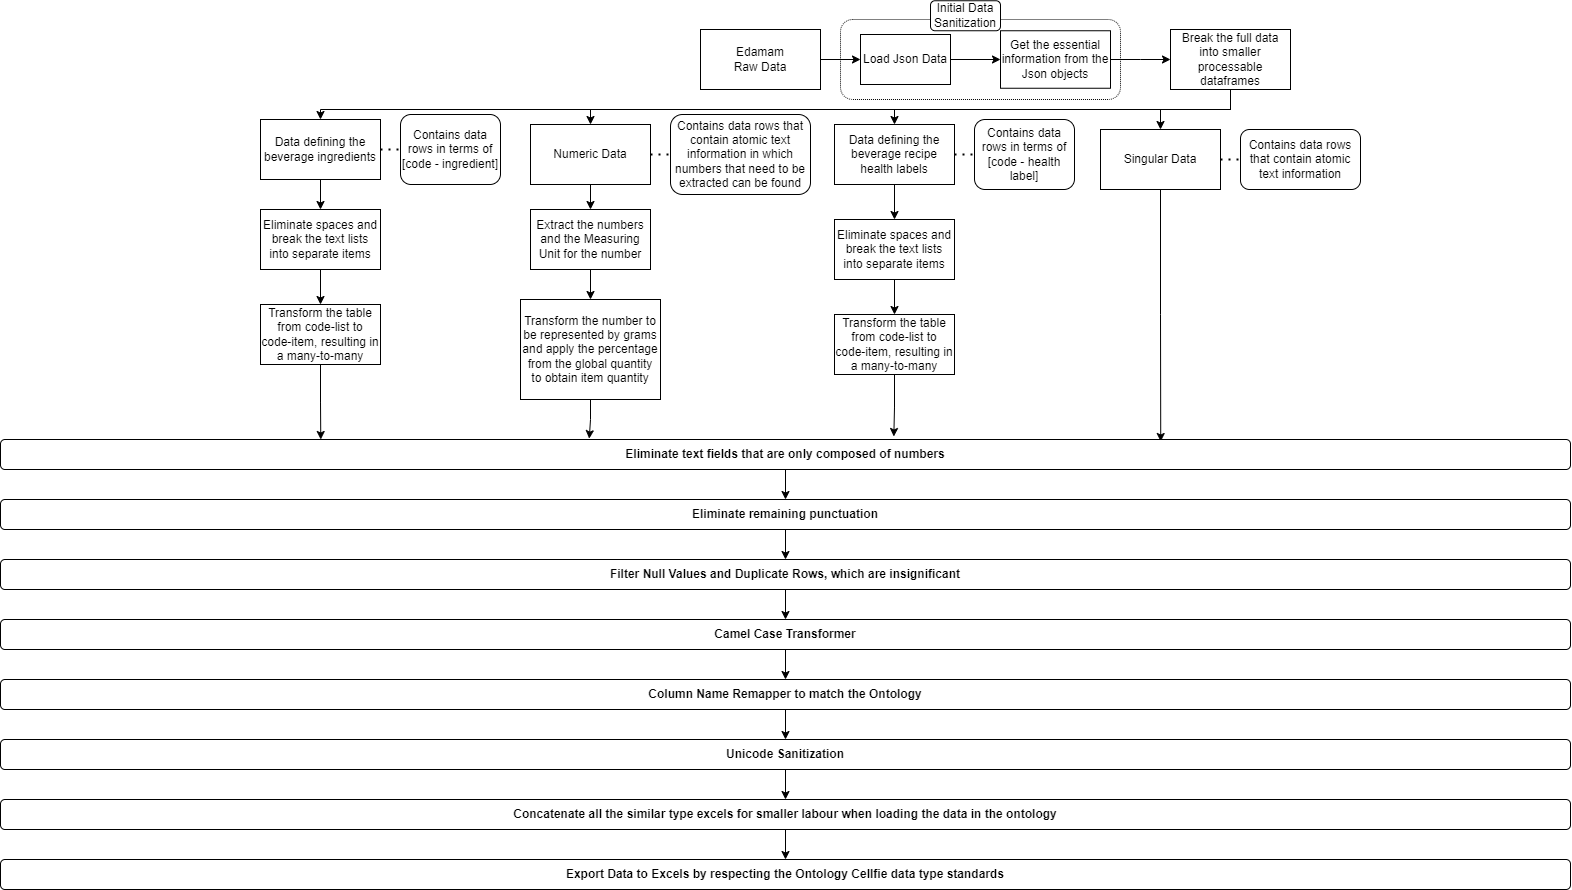

The diagram above was exported from draw.io. Its source (the exported page's mxGraphModel, read from the mxfile embedded in the PNG):
<mxGraphModel dx="2516" dy="1046" grid="1" gridSize="10" guides="1" tooltips="1" connect="1" arrows="1" fold="1" page="1" pageScale="1" pageWidth="827" pageHeight="1169" math="0" shadow="0">
  <root>
    <mxCell id="0" />
    <mxCell id="1" parent="0" />
    <mxCell id="w3Wu0mzL7KkbSggBGiWG-1" value="" style="rounded=1;whiteSpace=wrap;html=1;dashed=1;dashPattern=1 1;" vertex="1" parent="1">
      <mxGeometry x="180" y="20" width="280" height="80" as="geometry" />
    </mxCell>
    <mxCell id="w3Wu0mzL7KkbSggBGiWG-2" value="Edamam&lt;br&gt;Raw Data" style="rounded=0;whiteSpace=wrap;html=1;" vertex="1" parent="1">
      <mxGeometry x="40" y="30" width="120" height="60" as="geometry" />
    </mxCell>
    <mxCell id="w3Wu0mzL7KkbSggBGiWG-12" style="edgeStyle=orthogonalEdgeStyle;rounded=0;orthogonalLoop=1;jettySize=auto;html=1;entryX=0;entryY=0.5;entryDx=0;entryDy=0;" edge="1" parent="1" source="w3Wu0mzL7KkbSggBGiWG-4" target="w3Wu0mzL7KkbSggBGiWG-11">
      <mxGeometry relative="1" as="geometry" />
    </mxCell>
    <mxCell id="w3Wu0mzL7KkbSggBGiWG-4" value="Load Json Data" style="rounded=0;whiteSpace=wrap;html=1;" vertex="1" parent="1">
      <mxGeometry x="200" y="35" width="90" height="50" as="geometry" />
    </mxCell>
    <mxCell id="w3Wu0mzL7KkbSggBGiWG-5" value="" style="endArrow=classic;html=1;rounded=0;exitX=1;exitY=0.5;exitDx=0;exitDy=0;entryX=0;entryY=0.5;entryDx=0;entryDy=0;" edge="1" parent="1" source="w3Wu0mzL7KkbSggBGiWG-2" target="w3Wu0mzL7KkbSggBGiWG-4">
      <mxGeometry width="50" height="50" relative="1" as="geometry">
        <mxPoint x="470" y="280" as="sourcePoint" />
        <mxPoint x="520" y="230" as="targetPoint" />
      </mxGeometry>
    </mxCell>
    <mxCell id="w3Wu0mzL7KkbSggBGiWG-6" style="edgeStyle=orthogonalEdgeStyle;rounded=0;orthogonalLoop=1;jettySize=auto;html=1;" edge="1" parent="1" target="w3Wu0mzL7KkbSggBGiWG-8">
      <mxGeometry relative="1" as="geometry">
        <mxPoint x="600" y="60" as="sourcePoint" />
      </mxGeometry>
    </mxCell>
    <mxCell id="w3Wu0mzL7KkbSggBGiWG-9" value="Initial Data Sanitization" style="rounded=1;whiteSpace=wrap;html=1;" vertex="1" parent="1">
      <mxGeometry x="270" y="1.25" width="70" height="30" as="geometry" />
    </mxCell>
    <mxCell id="w3Wu0mzL7KkbSggBGiWG-14" style="edgeStyle=orthogonalEdgeStyle;rounded=0;orthogonalLoop=1;jettySize=auto;html=1;entryX=0;entryY=0.5;entryDx=0;entryDy=0;" edge="1" parent="1" source="w3Wu0mzL7KkbSggBGiWG-11" target="w3Wu0mzL7KkbSggBGiWG-13">
      <mxGeometry relative="1" as="geometry" />
    </mxCell>
    <mxCell id="w3Wu0mzL7KkbSggBGiWG-11" value="Get the essential information from the Json objects" style="rounded=0;whiteSpace=wrap;html=1;" vertex="1" parent="1">
      <mxGeometry x="340" y="31.25" width="110" height="57.5" as="geometry" />
    </mxCell>
    <mxCell id="w3Wu0mzL7KkbSggBGiWG-20" style="edgeStyle=orthogonalEdgeStyle;rounded=0;orthogonalLoop=1;jettySize=auto;html=1;entryX=0.5;entryY=0;entryDx=0;entryDy=0;" edge="1" parent="1" source="w3Wu0mzL7KkbSggBGiWG-13" target="w3Wu0mzL7KkbSggBGiWG-17">
      <mxGeometry relative="1" as="geometry">
        <Array as="points">
          <mxPoint x="570" y="110" />
          <mxPoint x="234" y="110" />
        </Array>
      </mxGeometry>
    </mxCell>
    <mxCell id="w3Wu0mzL7KkbSggBGiWG-24" style="edgeStyle=orthogonalEdgeStyle;rounded=0;orthogonalLoop=1;jettySize=auto;html=1;entryX=0.5;entryY=0;entryDx=0;entryDy=0;" edge="1" parent="1" source="w3Wu0mzL7KkbSggBGiWG-13" target="w3Wu0mzL7KkbSggBGiWG-21">
      <mxGeometry relative="1" as="geometry" />
    </mxCell>
    <mxCell id="w3Wu0mzL7KkbSggBGiWG-31" style="edgeStyle=orthogonalEdgeStyle;rounded=0;orthogonalLoop=1;jettySize=auto;html=1;entryX=0.5;entryY=0;entryDx=0;entryDy=0;" edge="1" parent="1" source="w3Wu0mzL7KkbSggBGiWG-13" target="w3Wu0mzL7KkbSggBGiWG-25">
      <mxGeometry relative="1" as="geometry">
        <Array as="points">
          <mxPoint x="570" y="110" />
          <mxPoint x="-70" y="110" />
        </Array>
      </mxGeometry>
    </mxCell>
    <mxCell id="w3Wu0mzL7KkbSggBGiWG-32" style="edgeStyle=orthogonalEdgeStyle;rounded=0;orthogonalLoop=1;jettySize=auto;html=1;entryX=0.5;entryY=0;entryDx=0;entryDy=0;" edge="1" parent="1" source="w3Wu0mzL7KkbSggBGiWG-13" target="w3Wu0mzL7KkbSggBGiWG-28">
      <mxGeometry relative="1" as="geometry">
        <Array as="points">
          <mxPoint x="570" y="110" />
          <mxPoint x="-340" y="110" />
        </Array>
      </mxGeometry>
    </mxCell>
    <mxCell id="w3Wu0mzL7KkbSggBGiWG-13" value="Break the full data&lt;br&gt;into smaller processable dataframes" style="rounded=0;whiteSpace=wrap;html=1;" vertex="1" parent="1">
      <mxGeometry x="510" y="30" width="120" height="60" as="geometry" />
    </mxCell>
    <mxCell id="w3Wu0mzL7KkbSggBGiWG-61" style="edgeStyle=orthogonalEdgeStyle;rounded=0;orthogonalLoop=1;jettySize=auto;html=1;entryX=0.5;entryY=0;entryDx=0;entryDy=0;" edge="1" parent="1" source="w3Wu0mzL7KkbSggBGiWG-17" target="w3Wu0mzL7KkbSggBGiWG-54">
      <mxGeometry relative="1" as="geometry" />
    </mxCell>
    <mxCell id="w3Wu0mzL7KkbSggBGiWG-17" value="Data defining the beverage recipe health labels" style="rounded=0;whiteSpace=wrap;html=1;" vertex="1" parent="1">
      <mxGeometry x="174" y="125" width="120" height="60" as="geometry" />
    </mxCell>
    <mxCell id="w3Wu0mzL7KkbSggBGiWG-18" value="Contains data rows in terms of [code - health label]" style="rounded=1;whiteSpace=wrap;html=1;" vertex="1" parent="1">
      <mxGeometry x="314" y="120" width="100" height="70" as="geometry" />
    </mxCell>
    <mxCell id="w3Wu0mzL7KkbSggBGiWG-19" value="" style="endArrow=none;dashed=1;html=1;dashPattern=1 3;strokeWidth=2;rounded=0;exitX=1;exitY=0.5;exitDx=0;exitDy=0;entryX=0;entryY=0.5;entryDx=0;entryDy=0;" edge="1" parent="1" source="w3Wu0mzL7KkbSggBGiWG-17" target="w3Wu0mzL7KkbSggBGiWG-18">
      <mxGeometry width="50" height="50" relative="1" as="geometry">
        <mxPoint x="584" y="160" as="sourcePoint" />
        <mxPoint x="284" y="240" as="targetPoint" />
      </mxGeometry>
    </mxCell>
    <mxCell id="w3Wu0mzL7KkbSggBGiWG-63" style="edgeStyle=orthogonalEdgeStyle;rounded=0;orthogonalLoop=1;jettySize=auto;html=1;entryX=0.739;entryY=0.067;entryDx=0;entryDy=0;entryPerimeter=0;" edge="1" parent="1" source="w3Wu0mzL7KkbSggBGiWG-21" target="w3Wu0mzL7KkbSggBGiWG-45">
      <mxGeometry relative="1" as="geometry" />
    </mxCell>
    <mxCell id="w3Wu0mzL7KkbSggBGiWG-21" value="Singular Data" style="rounded=0;whiteSpace=wrap;html=1;" vertex="1" parent="1">
      <mxGeometry x="440" y="130" width="120" height="60" as="geometry" />
    </mxCell>
    <mxCell id="w3Wu0mzL7KkbSggBGiWG-22" value="Contains data rows that contain atomic text information" style="rounded=1;whiteSpace=wrap;html=1;" vertex="1" parent="1">
      <mxGeometry x="580" y="130" width="120" height="60" as="geometry" />
    </mxCell>
    <mxCell id="w3Wu0mzL7KkbSggBGiWG-23" value="" style="endArrow=none;dashed=1;html=1;dashPattern=1 3;strokeWidth=2;rounded=0;exitX=1;exitY=0.5;exitDx=0;exitDy=0;entryX=0;entryY=0.5;entryDx=0;entryDy=0;" edge="1" parent="1" source="w3Wu0mzL7KkbSggBGiWG-21" target="w3Wu0mzL7KkbSggBGiWG-22">
      <mxGeometry width="50" height="50" relative="1" as="geometry">
        <mxPoint x="340" y="240" as="sourcePoint" />
        <mxPoint x="390" y="190" as="targetPoint" />
      </mxGeometry>
    </mxCell>
    <mxCell id="w3Wu0mzL7KkbSggBGiWG-51" style="edgeStyle=orthogonalEdgeStyle;rounded=0;orthogonalLoop=1;jettySize=auto;html=1;" edge="1" parent="1" source="w3Wu0mzL7KkbSggBGiWG-25" target="w3Wu0mzL7KkbSggBGiWG-49">
      <mxGeometry relative="1" as="geometry" />
    </mxCell>
    <mxCell id="w3Wu0mzL7KkbSggBGiWG-25" value="Numeric Data" style="rounded=0;whiteSpace=wrap;html=1;" vertex="1" parent="1">
      <mxGeometry x="-130" y="125" width="120" height="60" as="geometry" />
    </mxCell>
    <mxCell id="w3Wu0mzL7KkbSggBGiWG-26" value="Contains data rows that contain atomic text information in which numbers that need to be extracted can be found" style="rounded=1;whiteSpace=wrap;html=1;" vertex="1" parent="1">
      <mxGeometry x="10" y="115" width="140" height="80" as="geometry" />
    </mxCell>
    <mxCell id="w3Wu0mzL7KkbSggBGiWG-27" value="" style="endArrow=none;dashed=1;html=1;dashPattern=1 3;strokeWidth=2;rounded=0;exitX=1;exitY=0.5;exitDx=0;exitDy=0;entryX=0;entryY=0.5;entryDx=0;entryDy=0;" edge="1" parent="1" source="w3Wu0mzL7KkbSggBGiWG-25" target="w3Wu0mzL7KkbSggBGiWG-26">
      <mxGeometry width="50" height="50" relative="1" as="geometry">
        <mxPoint x="320" y="165" as="sourcePoint" />
        <mxPoint x="20" y="245" as="targetPoint" />
      </mxGeometry>
    </mxCell>
    <mxCell id="w3Wu0mzL7KkbSggBGiWG-59" style="edgeStyle=orthogonalEdgeStyle;rounded=0;orthogonalLoop=1;jettySize=auto;html=1;entryX=0.5;entryY=0;entryDx=0;entryDy=0;" edge="1" parent="1" source="w3Wu0mzL7KkbSggBGiWG-28" target="w3Wu0mzL7KkbSggBGiWG-57">
      <mxGeometry relative="1" as="geometry" />
    </mxCell>
    <mxCell id="w3Wu0mzL7KkbSggBGiWG-28" value="Data defining the beverage ingredients" style="rounded=0;whiteSpace=wrap;html=1;" vertex="1" parent="1">
      <mxGeometry x="-400" y="120" width="120" height="60" as="geometry" />
    </mxCell>
    <mxCell id="w3Wu0mzL7KkbSggBGiWG-29" value="Contains data rows in terms of [code - ingredient]" style="rounded=1;whiteSpace=wrap;html=1;" vertex="1" parent="1">
      <mxGeometry x="-260" y="115" width="100" height="70" as="geometry" />
    </mxCell>
    <mxCell id="w3Wu0mzL7KkbSggBGiWG-30" value="" style="endArrow=none;dashed=1;html=1;dashPattern=1 3;strokeWidth=2;rounded=0;exitX=1;exitY=0.5;exitDx=0;exitDy=0;entryX=0;entryY=0.5;entryDx=0;entryDy=0;" edge="1" parent="1" source="w3Wu0mzL7KkbSggBGiWG-28" target="w3Wu0mzL7KkbSggBGiWG-29">
      <mxGeometry width="50" height="50" relative="1" as="geometry">
        <mxPoint x="10" y="155" as="sourcePoint" />
        <mxPoint x="-290" y="235" as="targetPoint" />
      </mxGeometry>
    </mxCell>
    <mxCell id="w3Wu0mzL7KkbSggBGiWG-33" style="edgeStyle=orthogonalEdgeStyle;rounded=0;orthogonalLoop=1;jettySize=auto;html=1;entryX=0.5;entryY=0;entryDx=0;entryDy=0;" edge="1" parent="1" source="w3Wu0mzL7KkbSggBGiWG-34" target="w3Wu0mzL7KkbSggBGiWG-36">
      <mxGeometry relative="1" as="geometry" />
    </mxCell>
    <mxCell id="w3Wu0mzL7KkbSggBGiWG-34" value="&lt;b&gt;Camel Case Transformer&lt;/b&gt;" style="rounded=1;whiteSpace=wrap;html=1;" vertex="1" parent="1">
      <mxGeometry x="-660" y="620" width="1570" height="30" as="geometry" />
    </mxCell>
    <mxCell id="w3Wu0mzL7KkbSggBGiWG-35" style="edgeStyle=orthogonalEdgeStyle;rounded=0;orthogonalLoop=1;jettySize=auto;html=1;entryX=0.5;entryY=0;entryDx=0;entryDy=0;" edge="1" parent="1" source="w3Wu0mzL7KkbSggBGiWG-36" target="w3Wu0mzL7KkbSggBGiWG-38">
      <mxGeometry relative="1" as="geometry" />
    </mxCell>
    <mxCell id="w3Wu0mzL7KkbSggBGiWG-36" value="&lt;b&gt;Column Name Remapper to match the Ontology&lt;/b&gt;" style="rounded=1;whiteSpace=wrap;html=1;" vertex="1" parent="1">
      <mxGeometry x="-660" y="680" width="1570" height="30" as="geometry" />
    </mxCell>
    <mxCell id="w3Wu0mzL7KkbSggBGiWG-37" style="edgeStyle=orthogonalEdgeStyle;rounded=0;orthogonalLoop=1;jettySize=auto;html=1;entryX=0.5;entryY=0;entryDx=0;entryDy=0;" edge="1" parent="1" source="w3Wu0mzL7KkbSggBGiWG-38" target="w3Wu0mzL7KkbSggBGiWG-47">
      <mxGeometry relative="1" as="geometry" />
    </mxCell>
    <mxCell id="w3Wu0mzL7KkbSggBGiWG-38" value="&lt;b&gt;Unicode Sanitization&lt;/b&gt;" style="rounded=1;whiteSpace=wrap;html=1;" vertex="1" parent="1">
      <mxGeometry x="-660" y="740" width="1570" height="30" as="geometry" />
    </mxCell>
    <mxCell id="w3Wu0mzL7KkbSggBGiWG-39" style="edgeStyle=orthogonalEdgeStyle;rounded=0;orthogonalLoop=1;jettySize=auto;html=1;entryX=0.5;entryY=0;entryDx=0;entryDy=0;" edge="1" parent="1" source="w3Wu0mzL7KkbSggBGiWG-40" target="w3Wu0mzL7KkbSggBGiWG-34">
      <mxGeometry relative="1" as="geometry" />
    </mxCell>
    <mxCell id="w3Wu0mzL7KkbSggBGiWG-40" value="&lt;b&gt;Filter Null Values and Duplicate Rows, which are insignificant&lt;/b&gt;" style="rounded=1;whiteSpace=wrap;html=1;" vertex="1" parent="1">
      <mxGeometry x="-660" y="560" width="1570" height="30" as="geometry" />
    </mxCell>
    <mxCell id="w3Wu0mzL7KkbSggBGiWG-41" value="&lt;b&gt;Export Data to Excels by respecting the Ontology Cellfie data type standards&lt;/b&gt;" style="rounded=1;whiteSpace=wrap;html=1;" vertex="1" parent="1">
      <mxGeometry x="-660" y="860" width="1570" height="30" as="geometry" />
    </mxCell>
    <mxCell id="w3Wu0mzL7KkbSggBGiWG-42" style="edgeStyle=orthogonalEdgeStyle;rounded=0;orthogonalLoop=1;jettySize=auto;html=1;entryX=0.5;entryY=0;entryDx=0;entryDy=0;" edge="1" parent="1" source="w3Wu0mzL7KkbSggBGiWG-43" target="w3Wu0mzL7KkbSggBGiWG-40">
      <mxGeometry relative="1" as="geometry" />
    </mxCell>
    <mxCell id="w3Wu0mzL7KkbSggBGiWG-43" value="&lt;b&gt;Eliminate remaining punctuation&lt;/b&gt;" style="rounded=1;whiteSpace=wrap;html=1;" vertex="1" parent="1">
      <mxGeometry x="-660" y="500" width="1570" height="30" as="geometry" />
    </mxCell>
    <mxCell id="w3Wu0mzL7KkbSggBGiWG-44" style="edgeStyle=orthogonalEdgeStyle;rounded=0;orthogonalLoop=1;jettySize=auto;html=1;entryX=0.5;entryY=0;entryDx=0;entryDy=0;" edge="1" parent="1" source="w3Wu0mzL7KkbSggBGiWG-45" target="w3Wu0mzL7KkbSggBGiWG-43">
      <mxGeometry relative="1" as="geometry" />
    </mxCell>
    <mxCell id="w3Wu0mzL7KkbSggBGiWG-45" value="&lt;b&gt;Eliminate text fields that are only composed of numbers&lt;/b&gt;" style="rounded=1;whiteSpace=wrap;html=1;" vertex="1" parent="1">
      <mxGeometry x="-660" y="440" width="1570" height="30" as="geometry" />
    </mxCell>
    <mxCell id="w3Wu0mzL7KkbSggBGiWG-46" style="edgeStyle=orthogonalEdgeStyle;rounded=0;orthogonalLoop=1;jettySize=auto;html=1;entryX=0.5;entryY=0;entryDx=0;entryDy=0;" edge="1" parent="1" source="w3Wu0mzL7KkbSggBGiWG-47" target="w3Wu0mzL7KkbSggBGiWG-41">
      <mxGeometry relative="1" as="geometry" />
    </mxCell>
    <mxCell id="w3Wu0mzL7KkbSggBGiWG-47" value="&lt;b&gt;Concatenate all the similar type excels for smaller labour when loading the data in the ontology&lt;/b&gt;" style="rounded=1;whiteSpace=wrap;html=1;" vertex="1" parent="1">
      <mxGeometry x="-660" y="800" width="1570" height="30" as="geometry" />
    </mxCell>
    <mxCell id="w3Wu0mzL7KkbSggBGiWG-48" style="edgeStyle=orthogonalEdgeStyle;rounded=0;orthogonalLoop=1;jettySize=auto;html=1;entryX=0.5;entryY=0;entryDx=0;entryDy=0;" edge="1" parent="1" source="w3Wu0mzL7KkbSggBGiWG-49" target="w3Wu0mzL7KkbSggBGiWG-50">
      <mxGeometry relative="1" as="geometry" />
    </mxCell>
    <mxCell id="w3Wu0mzL7KkbSggBGiWG-49" value="Extract the numbers and the Measuring Unit for the number" style="rounded=0;whiteSpace=wrap;html=1;" vertex="1" parent="1">
      <mxGeometry x="-130" y="210" width="120" height="60" as="geometry" />
    </mxCell>
    <mxCell id="w3Wu0mzL7KkbSggBGiWG-52" style="edgeStyle=orthogonalEdgeStyle;rounded=0;orthogonalLoop=1;jettySize=auto;html=1;entryX=0.375;entryY=-0.028;entryDx=0;entryDy=0;entryPerimeter=0;" edge="1" parent="1" source="w3Wu0mzL7KkbSggBGiWG-50" target="w3Wu0mzL7KkbSggBGiWG-45">
      <mxGeometry relative="1" as="geometry" />
    </mxCell>
    <mxCell id="w3Wu0mzL7KkbSggBGiWG-50" value="Transform the number to be represented by grams and apply the percentage from the global quantity to obtain item quantity" style="rounded=0;whiteSpace=wrap;html=1;" vertex="1" parent="1">
      <mxGeometry x="-140" y="300" width="140" height="100" as="geometry" />
    </mxCell>
    <mxCell id="w3Wu0mzL7KkbSggBGiWG-53" style="edgeStyle=orthogonalEdgeStyle;rounded=0;orthogonalLoop=1;jettySize=auto;html=1;entryX=0.5;entryY=0;entryDx=0;entryDy=0;" edge="1" parent="1" source="w3Wu0mzL7KkbSggBGiWG-54" target="w3Wu0mzL7KkbSggBGiWG-55">
      <mxGeometry relative="1" as="geometry" />
    </mxCell>
    <mxCell id="w3Wu0mzL7KkbSggBGiWG-54" value="Eliminate spaces and break the text lists into separate items" style="rounded=0;whiteSpace=wrap;html=1;" vertex="1" parent="1">
      <mxGeometry x="174" y="220" width="120" height="60" as="geometry" />
    </mxCell>
    <mxCell id="w3Wu0mzL7KkbSggBGiWG-62" style="edgeStyle=orthogonalEdgeStyle;rounded=0;orthogonalLoop=1;jettySize=auto;html=1;entryX=0.569;entryY=-0.1;entryDx=0;entryDy=0;entryPerimeter=0;" edge="1" parent="1" source="w3Wu0mzL7KkbSggBGiWG-55" target="w3Wu0mzL7KkbSggBGiWG-45">
      <mxGeometry relative="1" as="geometry" />
    </mxCell>
    <mxCell id="w3Wu0mzL7KkbSggBGiWG-55" value="Transform the table from code-list to code-item, resulting in a many-to-many" style="rounded=0;whiteSpace=wrap;html=1;" vertex="1" parent="1">
      <mxGeometry x="174" y="315" width="120" height="60" as="geometry" />
    </mxCell>
    <mxCell id="w3Wu0mzL7KkbSggBGiWG-56" style="edgeStyle=orthogonalEdgeStyle;rounded=0;orthogonalLoop=1;jettySize=auto;html=1;entryX=0.5;entryY=0;entryDx=0;entryDy=0;" edge="1" parent="1" source="w3Wu0mzL7KkbSggBGiWG-57" target="w3Wu0mzL7KkbSggBGiWG-58">
      <mxGeometry relative="1" as="geometry" />
    </mxCell>
    <mxCell id="w3Wu0mzL7KkbSggBGiWG-57" value="Eliminate spaces and break the text lists into separate items" style="rounded=0;whiteSpace=wrap;html=1;" vertex="1" parent="1">
      <mxGeometry x="-400" y="210" width="120" height="60" as="geometry" />
    </mxCell>
    <mxCell id="w3Wu0mzL7KkbSggBGiWG-60" style="edgeStyle=orthogonalEdgeStyle;rounded=0;orthogonalLoop=1;jettySize=auto;html=1;entryX=0.204;entryY=0;entryDx=0;entryDy=0;entryPerimeter=0;" edge="1" parent="1" source="w3Wu0mzL7KkbSggBGiWG-58" target="w3Wu0mzL7KkbSggBGiWG-45">
      <mxGeometry relative="1" as="geometry" />
    </mxCell>
    <mxCell id="w3Wu0mzL7KkbSggBGiWG-58" value="Transform the table from code-list to code-item, resulting in a many-to-many" style="rounded=0;whiteSpace=wrap;html=1;" vertex="1" parent="1">
      <mxGeometry x="-400" y="305" width="120" height="60" as="geometry" />
    </mxCell>
  </root>
</mxGraphModel>